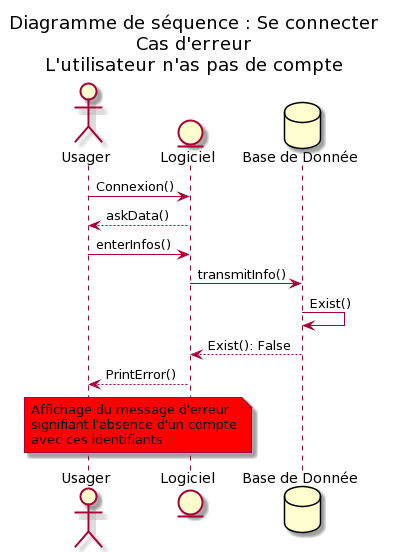

The diagram above was rendered by PlantUML. Its source (embedded in the PNG):
@startuml
'pragma teoz true

actor "Usager" as usa
entity "Logiciel" as app
database "Base de Donnée" as bdd

title Diagramme de séquence : Se connecter\nCas d'erreur\nL'utilisateur n'as pas de compte

usa->app: Connexion()
app-->usa: askData()
usa->app: enterInfos()
app->bdd: transmitInfo()
bdd->bdd: Exist()
bdd-->app: Exist(): False
app-->usa: PrintError()

note over usa,app #Red 
Affichage du message d'erreur 
signifiant l'absence d'un compte
avec ces identifiants
end note
@enduml